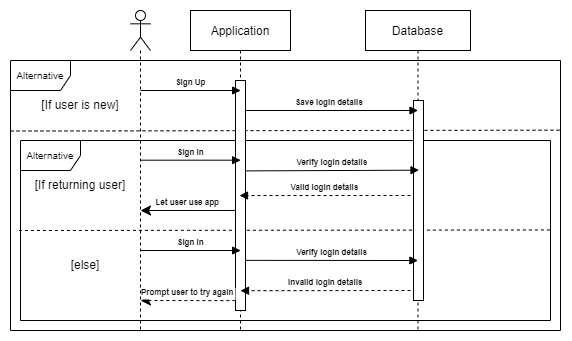

The diagram above was exported from draw.io. Its source (the exported page's mxGraphModel, read from the mxfile embedded in the PNG):
<mxGraphModel dx="683" dy="374" grid="1" gridSize="10" guides="1" tooltips="1" connect="1" arrows="1" fold="1" page="1" pageScale="1" pageWidth="850" pageHeight="1100" math="0" shadow="0">
  <root>
    <mxCell id="0" />
    <mxCell id="1" parent="0" />
    <mxCell id="cru3LYdQqfxqF06Y2E_s-1" value="" style="endArrow=none;dashed=1;html=1;rounded=0;fontSize=10;exitX=-0.003;exitY=0.5;exitDx=0;exitDy=0;exitPerimeter=0;entryX=1;entryY=0.258;entryDx=0;entryDy=0;entryPerimeter=0;" edge="1" parent="1" target="c9UtwbVZ31swF0DMiDn8-2">
      <mxGeometry width="50" height="50" relative="1" as="geometry">
        <mxPoint x="20.000000000000085" y="160.54000000000002" as="sourcePoint" />
        <mxPoint x="552.1199999999999" y="160.00000000000006" as="targetPoint" />
      </mxGeometry>
    </mxCell>
    <mxCell id="c9UtwbVZ31swF0DMiDn8-13" value="&lt;font style=&quot;font-size: 10px;&quot;&gt;Alternative&lt;/font&gt;" style="shape=umlFrame;whiteSpace=wrap;html=1;" parent="1" vertex="1">
      <mxGeometry x="30" y="170" width="530" height="180" as="geometry" />
    </mxCell>
    <mxCell id="c9UtwbVZ31swF0DMiDn8-2" value="&lt;font style=&quot;font-size: 10px;&quot;&gt;Alternative&lt;/font&gt;" style="shape=umlFrame;whiteSpace=wrap;html=1;" parent="1" vertex="1">
      <mxGeometry x="20" y="90" width="550" height="270" as="geometry" />
    </mxCell>
    <mxCell id="c9UtwbVZ31swF0DMiDn8-30" value="" style="endArrow=none;dashed=1;html=1;rounded=0;fontSize=10;exitX=-0.003;exitY=0.5;exitDx=0;exitDy=0;exitPerimeter=0;entryX=1.001;entryY=0.497;entryDx=0;entryDy=0;entryPerimeter=0;" parent="1" source="c9UtwbVZ31swF0DMiDn8-13" target="c9UtwbVZ31swF0DMiDn8-13" edge="1">
      <mxGeometry width="50" height="50" relative="1" as="geometry">
        <mxPoint x="180" y="260" as="sourcePoint" />
        <mxPoint x="230" y="210" as="targetPoint" />
      </mxGeometry>
    </mxCell>
    <mxCell id="3nuBFxr9cyL0pnOWT2aG-5" value="Database" style="shape=umlLifeline;perimeter=lifelinePerimeter;container=0;collapsible=0;recursiveResize=0;rounded=0;shadow=0;strokeWidth=1;" parent="1" vertex="1">
      <mxGeometry x="375" y="40" width="105" height="320" as="geometry" />
    </mxCell>
    <mxCell id="c9UtwbVZ31swF0DMiDn8-27" value="" style="html=1;points=[];perimeter=orthogonalPerimeter;fontSize=10;" parent="1" vertex="1">
      <mxGeometry x="423" y="130" width="10" height="200" as="geometry" />
    </mxCell>
    <mxCell id="3nuBFxr9cyL0pnOWT2aG-1" value="Application" style="shape=umlLifeline;perimeter=lifelinePerimeter;container=1;collapsible=0;recursiveResize=0;rounded=0;shadow=0;strokeWidth=1;" parent="1" vertex="1">
      <mxGeometry x="200" y="40" width="100" height="320" as="geometry" />
    </mxCell>
    <mxCell id="c9UtwbVZ31swF0DMiDn8-7" value="Save login details" style="verticalAlign=bottom;endArrow=block;shadow=0;strokeWidth=1;fontSize=8;fontStyle=1" parent="3nuBFxr9cyL0pnOWT2aG-1" edge="1">
      <mxGeometry relative="1" as="geometry">
        <mxPoint x="50" y="100" as="sourcePoint" />
        <mxPoint x="227.5" y="100" as="targetPoint" />
      </mxGeometry>
    </mxCell>
    <mxCell id="c9UtwbVZ31swF0DMiDn8-25" value="" style="html=1;points=[];perimeter=orthogonalPerimeter;fontSize=10;" parent="3nuBFxr9cyL0pnOWT2aG-1" vertex="1">
      <mxGeometry x="45" y="70" width="10" height="230" as="geometry" />
    </mxCell>
    <mxCell id="c9UtwbVZ31swF0DMiDn8-16" value="Sign Up" style="verticalAlign=bottom;startArrow=none;endArrow=block;startSize=8;shadow=0;strokeWidth=1;startFill=0;entryX=0.5;entryY=0.229;entryDx=0;entryDy=0;entryPerimeter=0;fontSize=8;fontStyle=1" parent="3nuBFxr9cyL0pnOWT2aG-1" edge="1">
      <mxGeometry relative="1" as="geometry">
        <mxPoint x="-49.995000000000005" y="80" as="sourcePoint" />
        <mxPoint x="50.129999999999995" y="80" as="targetPoint" />
      </mxGeometry>
    </mxCell>
    <mxCell id="c9UtwbVZ31swF0DMiDn8-20" value="Invalid login details" style="verticalAlign=bottom;endArrow=block;entryX=0.508;entryY=0.634;shadow=0;strokeWidth=1;dashed=1;entryDx=0;entryDy=0;entryPerimeter=0;fontSize=8;fontStyle=1" parent="3nuBFxr9cyL0pnOWT2aG-1" edge="1">
      <mxGeometry relative="1" as="geometry">
        <mxPoint x="220" y="280" as="sourcePoint" />
        <mxPoint x="50.00000000000006" y="280.2" as="targetPoint" />
      </mxGeometry>
    </mxCell>
    <mxCell id="c9UtwbVZ31swF0DMiDn8-4" value="[If user is new]" style="text;html=1;strokeColor=none;fillColor=none;align=center;verticalAlign=middle;whiteSpace=wrap;rounded=0;" parent="1" vertex="1">
      <mxGeometry x="50" y="130" width="80" height="10" as="geometry" />
    </mxCell>
    <mxCell id="c9UtwbVZ31swF0DMiDn8-5" value="" style="shape=umlLifeline;participant=umlActor;perimeter=lifelinePerimeter;whiteSpace=wrap;html=1;container=1;collapsible=0;recursiveResize=0;verticalAlign=top;spacingTop=36;outlineConnect=0;" parent="1" vertex="1">
      <mxGeometry x="140" y="40" width="20" height="320" as="geometry" />
    </mxCell>
    <mxCell id="c9UtwbVZ31swF0DMiDn8-11" value="Let user use app" style="verticalAlign=bottom;startArrow=classic;endArrow=none;startSize=8;shadow=0;strokeWidth=1;startFill=1;endFill=0;fontSize=8;entryX=-0.008;entryY=0.565;entryDx=0;entryDy=0;entryPerimeter=0;fontStyle=1" parent="1" target="c9UtwbVZ31swF0DMiDn8-25" edge="1">
      <mxGeometry relative="1" as="geometry">
        <mxPoint x="149.99925925925936" y="240" as="sourcePoint" />
        <mxPoint x="240" y="240" as="targetPoint" />
      </mxGeometry>
    </mxCell>
    <mxCell id="c9UtwbVZ31swF0DMiDn8-12" value="Prompt user to try again" style="verticalAlign=bottom;startArrow=classic;endArrow=none;startSize=8;shadow=0;strokeWidth=1;startFill=1;endFill=0;dashed=1;fontSize=8;entryX=-0.067;entryY=0.957;entryDx=0;entryDy=0;entryPerimeter=0;fontStyle=1" parent="1" target="c9UtwbVZ31swF0DMiDn8-25" edge="1">
      <mxGeometry relative="1" as="geometry">
        <mxPoint x="149.99925925925936" y="330" as="sourcePoint" />
        <mxPoint x="240" y="330" as="targetPoint" />
      </mxGeometry>
    </mxCell>
    <mxCell id="c9UtwbVZ31swF0DMiDn8-10" value="[If returning user]" style="text;html=1;strokeColor=none;fillColor=none;align=center;verticalAlign=middle;whiteSpace=wrap;rounded=0;" parent="1" vertex="1">
      <mxGeometry x="40" y="210" width="100" height="10" as="geometry" />
    </mxCell>
    <mxCell id="c9UtwbVZ31swF0DMiDn8-17" value="Sign In" style="verticalAlign=bottom;startArrow=none;endArrow=block;startSize=8;shadow=0;strokeWidth=1;startFill=0;entryX=0.5;entryY=0.229;entryDx=0;entryDy=0;entryPerimeter=0;fontSize=8;fontStyle=1" parent="1" edge="1">
      <mxGeometry relative="1" as="geometry">
        <mxPoint x="149.995" y="189.69" as="sourcePoint" />
        <mxPoint x="250.12000000000012" y="189.69" as="targetPoint" />
      </mxGeometry>
    </mxCell>
    <mxCell id="c9UtwbVZ31swF0DMiDn8-18" value="Sign In" style="verticalAlign=bottom;startArrow=none;endArrow=block;startSize=8;shadow=0;strokeWidth=1;startFill=0;entryX=0.5;entryY=0.229;entryDx=0;entryDy=0;entryPerimeter=0;fontSize=8;fontStyle=1" parent="1" edge="1">
      <mxGeometry relative="1" as="geometry">
        <mxPoint x="150.005" y="280" as="sourcePoint" />
        <mxPoint x="250.1300000000001" y="280" as="targetPoint" />
      </mxGeometry>
    </mxCell>
    <mxCell id="c9UtwbVZ31swF0DMiDn8-26" value="Valid login details" style="verticalAlign=bottom;endArrow=block;entryX=0.508;entryY=0.634;shadow=0;strokeWidth=1;dashed=1;entryDx=0;entryDy=0;entryPerimeter=0;fontSize=8;fontStyle=1" parent="1" edge="1">
      <mxGeometry relative="1" as="geometry">
        <mxPoint x="420" y="225" as="sourcePoint" />
        <mxPoint x="249" y="225.04000000000008" as="targetPoint" />
      </mxGeometry>
    </mxCell>
    <mxCell id="c9UtwbVZ31swF0DMiDn8-19" value="Verify login details" style="verticalAlign=bottom;endArrow=block;entryX=0.499;entryY=0.16;shadow=0;strokeWidth=1;entryDx=0;entryDy=0;entryPerimeter=0;fontSize=8;exitX=1.018;exitY=0.782;exitDx=0;exitDy=0;exitPerimeter=0;fontStyle=1" parent="1" source="c9UtwbVZ31swF0DMiDn8-25" edge="1">
      <mxGeometry relative="1" as="geometry">
        <mxPoint x="260" y="290" as="sourcePoint" />
        <mxPoint x="427.395" y="290" as="targetPoint" />
      </mxGeometry>
    </mxCell>
    <mxCell id="3nuBFxr9cyL0pnOWT2aG-8" value="Verify login details" style="verticalAlign=bottom;endArrow=block;entryX=0.51;entryY=0.499;shadow=0;strokeWidth=1;entryDx=0;entryDy=0;entryPerimeter=0;fontSize=8;exitX=1.043;exitY=0.393;exitDx=0;exitDy=0;exitPerimeter=0;fontStyle=1" parent="1" source="c9UtwbVZ31swF0DMiDn8-25" target="3nuBFxr9cyL0pnOWT2aG-5" edge="1">
      <mxGeometry relative="1" as="geometry">
        <mxPoint x="260" y="200" as="sourcePoint" />
        <mxPoint x="420.0000000000001" y="200.00000000000006" as="targetPoint" />
        <Array as="points" />
      </mxGeometry>
    </mxCell>
    <mxCell id="c9UtwbVZ31swF0DMiDn8-28" value="[else]" style="text;html=1;strokeColor=none;fillColor=none;align=center;verticalAlign=middle;whiteSpace=wrap;rounded=0;" parent="1" vertex="1">
      <mxGeometry x="80" y="290" width="30" height="10" as="geometry" />
    </mxCell>
  </root>
</mxGraphModel>